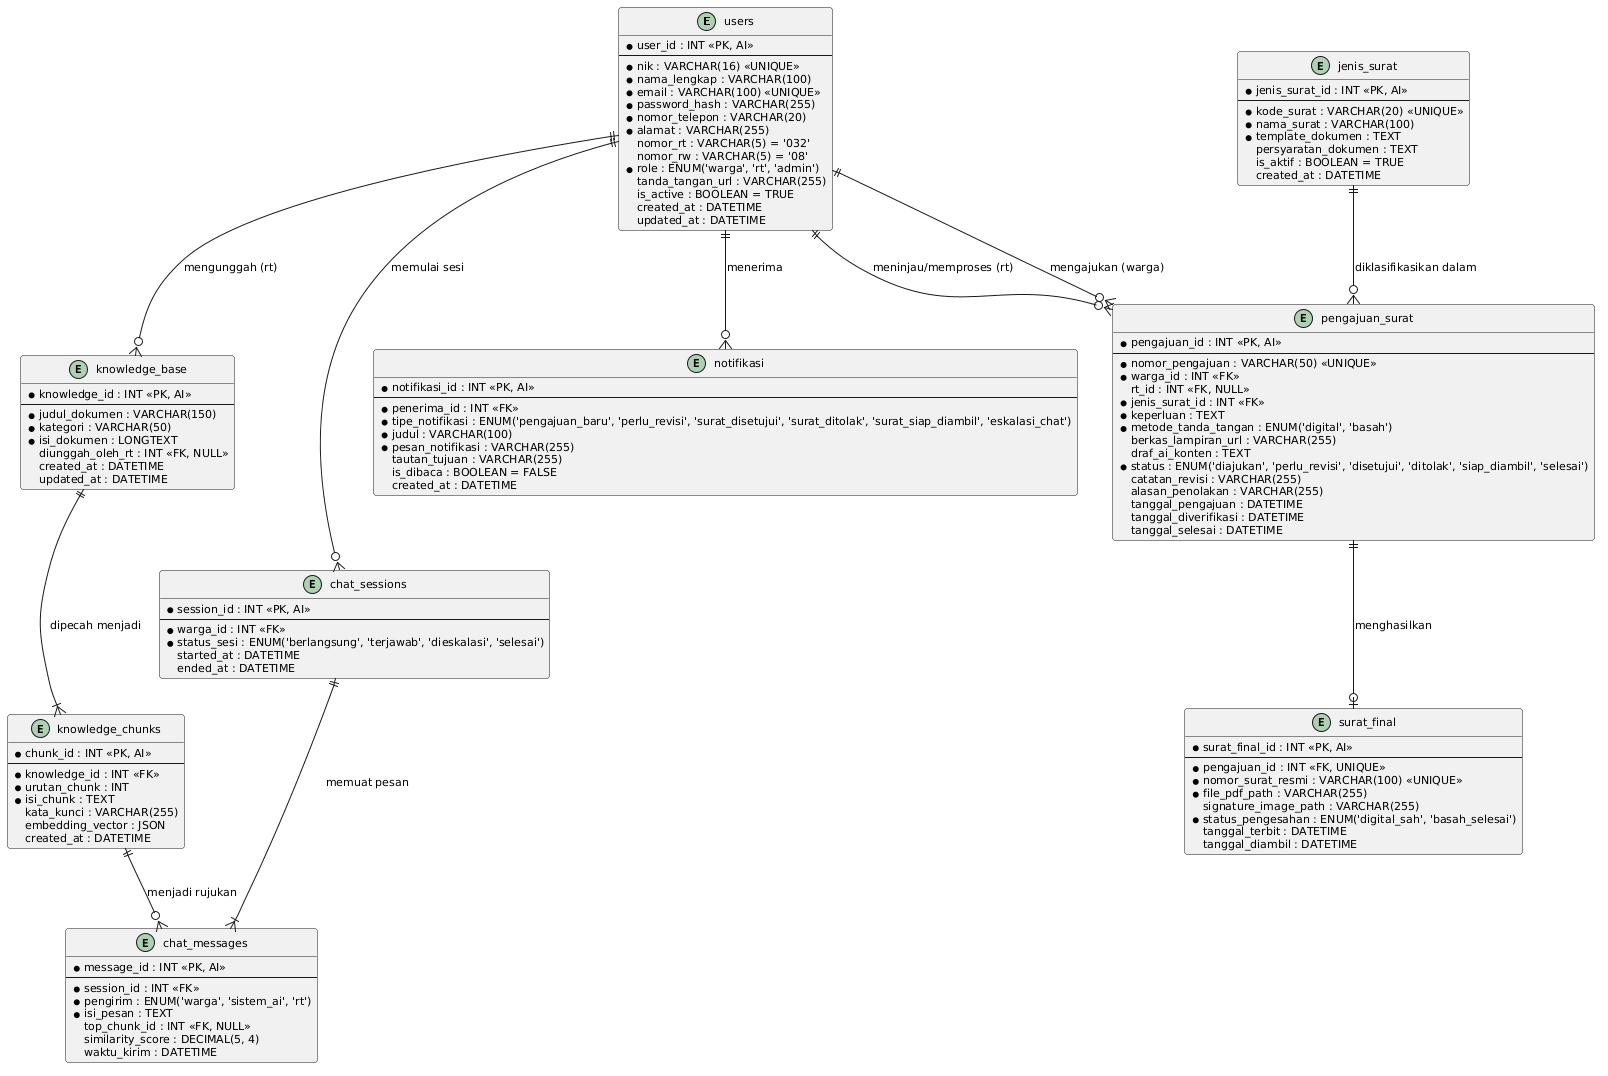

The diagram above was rendered by PlantUML. Its source (embedded in the PNG):
@startuml RTConnect_Database_ERD
skinparam defaultFontName "Segoe UI"
skinparam defaultFontSize 11
skinparam shadowing false
skinparam roundcorner 6

entity "users" as users {
  * user_id : INT <<PK, AI>>
  --
  * nik : VARCHAR(16) <<UNIQUE>>
  * nama_lengkap : VARCHAR(100)
  * email : VARCHAR(100) <<UNIQUE>>
  * password_hash : VARCHAR(255)
  * nomor_telepon : VARCHAR(20)
  * alamat : VARCHAR(255)
  nomor_rt : VARCHAR(5) = '032'
  nomor_rw : VARCHAR(5) = '08'
  * role : ENUM('warga', 'rt', 'admin')
  tanda_tangan_url : VARCHAR(255)
  is_active : BOOLEAN = TRUE
  created_at : DATETIME
  updated_at : DATETIME
}

entity "jenis_surat" as jenis_surat {
  * jenis_surat_id : INT <<PK, AI>>
  --
  * kode_surat : VARCHAR(20) <<UNIQUE>>
  * nama_surat : VARCHAR(100)
  * template_dokumen : TEXT
  persyaratan_dokumen : TEXT
  is_aktif : BOOLEAN = TRUE
  created_at : DATETIME
}

entity "pengajuan_surat" as pengajuan_surat {
  * pengajuan_id : INT <<PK, AI>>
  --
  * nomor_pengajuan : VARCHAR(50) <<UNIQUE>>
  * warga_id : INT <<FK>>
  rt_id : INT <<FK, NULL>>
  * jenis_surat_id : INT <<FK>>
  * keperluan : TEXT
  * metode_tanda_tangan : ENUM('digital', 'basah')
  berkas_lampiran_url : VARCHAR(255)
  draf_ai_konten : TEXT
  * status : ENUM('diajukan', 'perlu_revisi', 'disetujui', 'ditolak', 'siap_diambil', 'selesai')
  catatan_revisi : VARCHAR(255)
  alasan_penolakan : VARCHAR(255)
  tanggal_pengajuan : DATETIME
  tanggal_diverifikasi : DATETIME
  tanggal_selesai : DATETIME
}

entity "surat_final" as surat_final {
  * surat_final_id : INT <<PK, AI>>
  --
  * pengajuan_id : INT <<FK, UNIQUE>>
  * nomor_surat_resmi : VARCHAR(100) <<UNIQUE>>
  * file_pdf_path : VARCHAR(255)
  signature_image_path : VARCHAR(255)
  * status_pengesahan : ENUM('digital_sah', 'basah_selesai')
  tanggal_terbit : DATETIME
  tanggal_diambil : DATETIME
}

entity "knowledge_base" as knowledge_base {
  * knowledge_id : INT <<PK, AI>>
  --
  * judul_dokumen : VARCHAR(150)
  * kategori : VARCHAR(50)
  * isi_dokumen : LONGTEXT
  diunggah_oleh_rt : INT <<FK, NULL>>
  created_at : DATETIME
  updated_at : DATETIME
}

entity "knowledge_chunks" as knowledge_chunks {
  * chunk_id : INT <<PK, AI>>
  --
  * knowledge_id : INT <<FK>>
  * urutan_chunk : INT
  * isi_chunk : TEXT
  kata_kunci : VARCHAR(255)
  embedding_vector : JSON
  created_at : DATETIME
}

entity "chat_sessions" as chat_sessions {
  * session_id : INT <<PK, AI>>
  --
  * warga_id : INT <<FK>>
  * status_sesi : ENUM('berlangsung', 'terjawab', 'dieskalasi', 'selesai')
  started_at : DATETIME
  ended_at : DATETIME
}

entity "chat_messages" as chat_messages {
  * message_id : INT <<PK, AI>>
  --
  * session_id : INT <<FK>>
  * pengirim : ENUM('warga', 'sistem_ai', 'rt')
  * isi_pesan : TEXT
  top_chunk_id : INT <<FK, NULL>>
  similarity_score : DECIMAL(5, 4)
  waktu_kirim : DATETIME
}

entity "notifikasi" as notifikasi {
  * notifikasi_id : INT <<PK, AI>>
  --
  * penerima_id : INT <<FK>>
  * tipe_notifikasi : ENUM('pengajuan_baru', 'perlu_revisi', 'surat_disetujui', 'surat_ditolak', 'surat_siap_diambil', 'eskalasi_chat')
  * judul : VARCHAR(100)
  * pesan_notifikasi : VARCHAR(255)
  tautan_tujuan : VARCHAR(255)
  is_dibaca : BOOLEAN = FALSE
  created_at : DATETIME
}

' Relasi
users ||--o{ pengajuan_surat : "mengajukan (warga)"
users ||--o{ pengajuan_surat : "meninjau/memproses (rt)"
users ||--o{ chat_sessions : "memulai sesi"
users ||--o{ notifikasi : "menerima"
users ||--o{ knowledge_base : "mengunggah (rt)"

jenis_surat ||--o{ pengajuan_surat : "diklasifikasikan dalam"
pengajuan_surat ||--o| surat_final : "menghasilkan"

knowledge_base ||--|{ knowledge_chunks : "dipecah menjadi"
chat_sessions ||--|{ chat_messages : "memuat pesan"
knowledge_chunks ||--o{ chat_messages : "menjadi rujukan"

@enduml